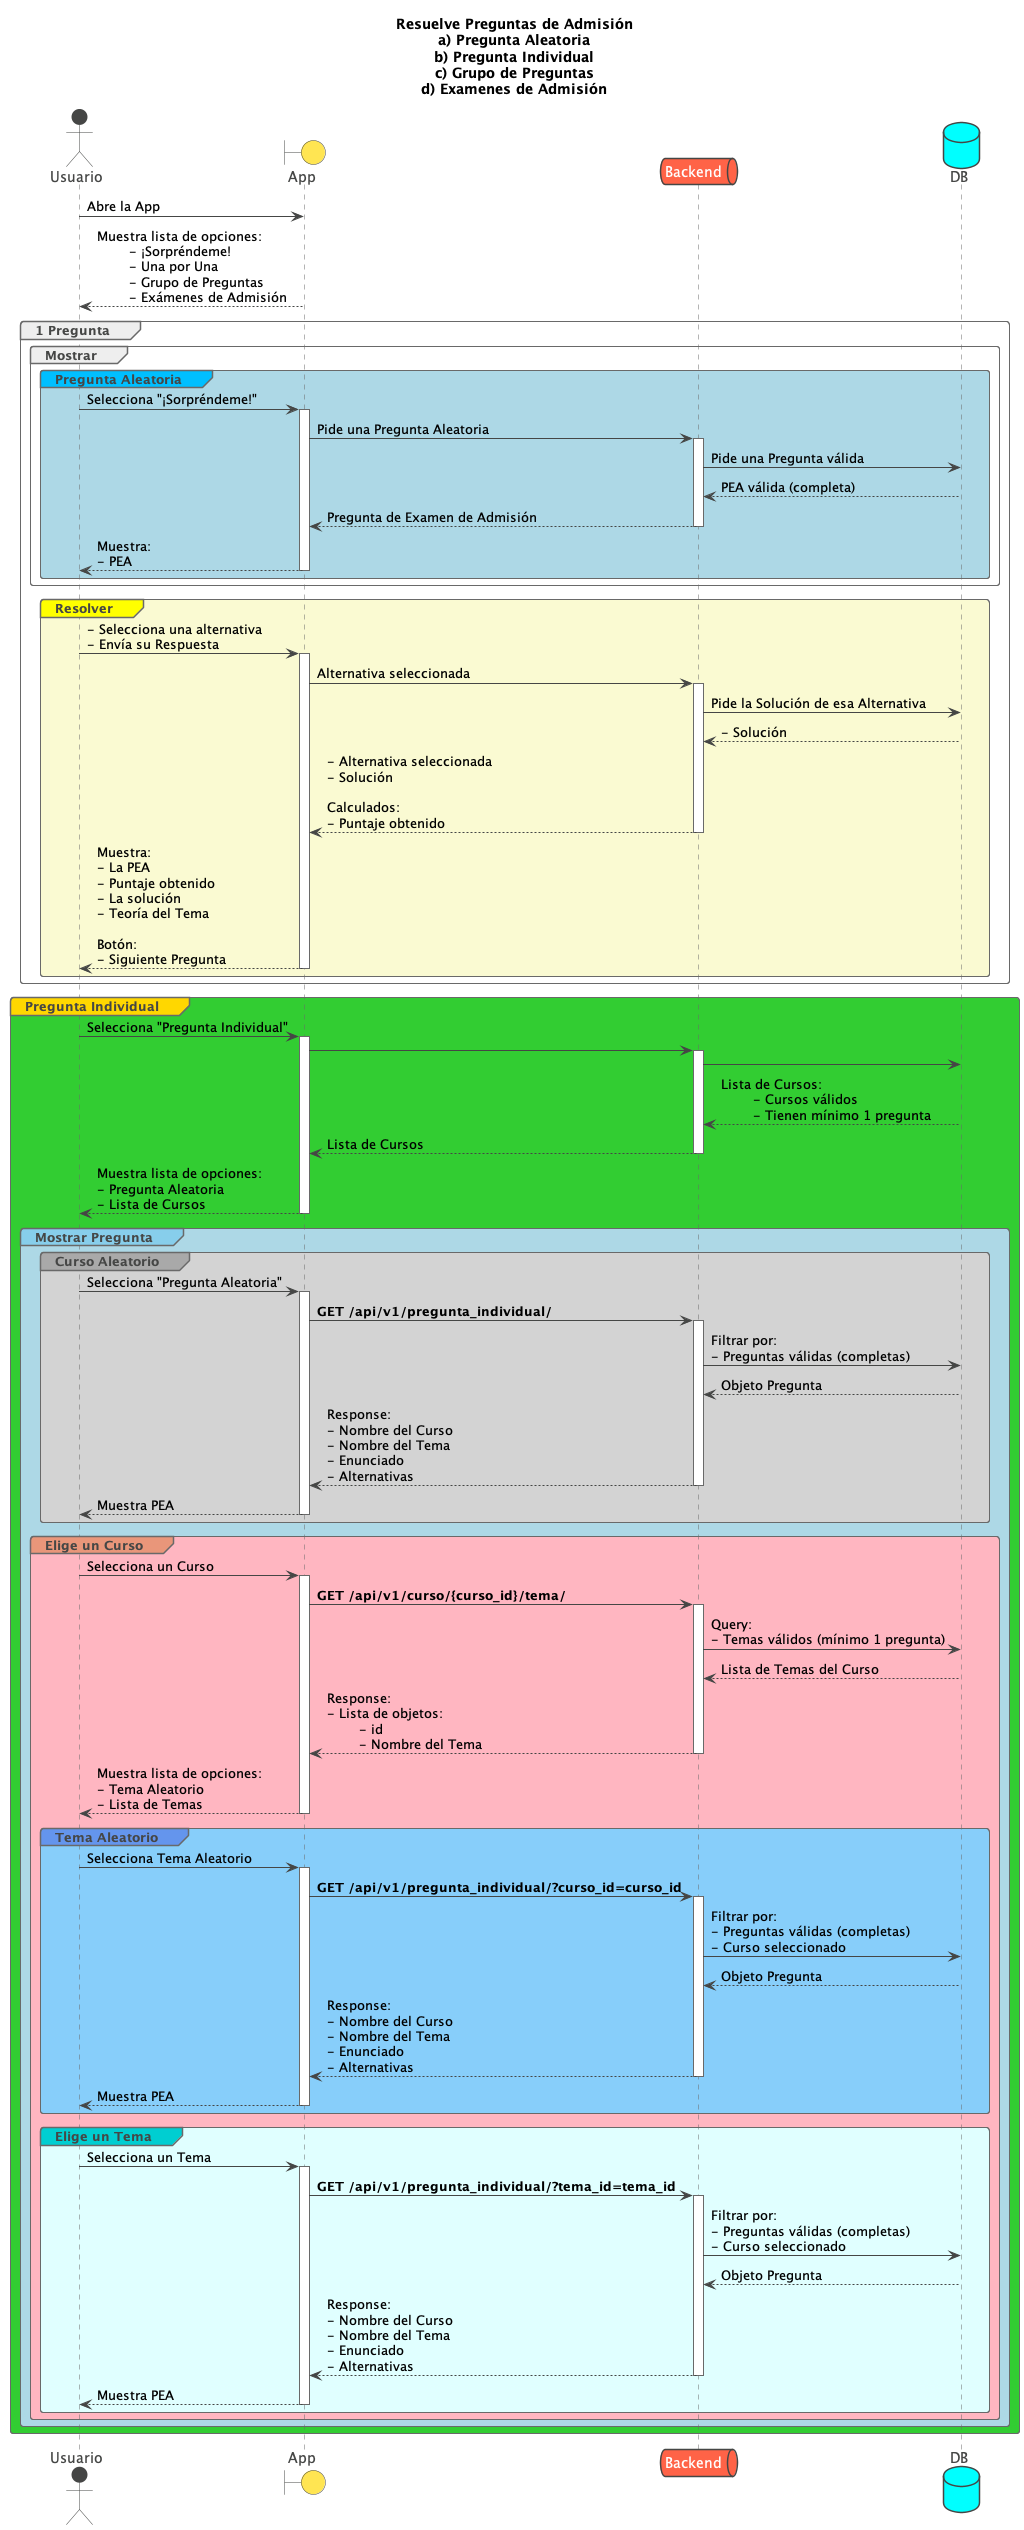

The diagram above was rendered by PlantUML. Its source (embedded in the PNG):
@startuml Da Vinci
!theme vibrant

title Resuelve Preguntas de Admisión\na) Pregunta Aleatoria\nb) Pregunta Individual\nc) Grupo de Preguntas\nd) Examenes de Admisión

actor Usuario
boundary App
queue Backend
database DB


Usuario -> App: Abre la App
Usuario <-- App: Muestra lista de opciones: \n\t- ¡Sorpréndeme!\n\t- Una por Una \n\t- Grupo de Preguntas \n\t- Exámenes de Admisión




group 1 Pregunta
    group Mostrar
        group#DeepSkyBlue #LightBlue Pregunta Aleatoria
            Usuario -> App: Selecciona "¡Sorpréndeme!"
            activate App
                App -> Backend: Pide una Pregunta Aleatoria
                activate Backend
                    Backend -> DB: Pide una Pregunta válida
                    Backend <-- DB: PEA válida (completa)
                    App <-- Backend: Pregunta de Examen de Admisión
                deactivate Backend
                Usuario <-- App: Muestra:\n- PEA
            deactivate App
        end
    end
    group#Yellow #LightGoldenRodYellow Resolver
        Usuario -> App: - Selecciona una alternativa\n- Envía su Respuesta
        activate App
            App -> Backend: Alternativa seleccionada
            activate Backend
                Backend -> DB: Pide la Solución de esa Alternativa
                Backend <-- DB: - Solución
                App <-- Backend: - Alternativa seleccionada\n- Solución\n\nCalculados:\n- Puntaje obtenido
            deactivate Backend
            Usuario <-- App: Muestra: \n- La PEA \n- Puntaje obtenido \n- La solución \n- Teoría del Tema \n\nBotón:\n- Siguiente Pregunta
        deactivate App
    end
end







group#Gold  #LimeGreen Pregunta Individual
Usuario -> App: Selecciona "Pregunta Individual"
activate App
    App -> Backend:
        activate Backend
            Backend -> DB: 
            Backend <-- DB: Lista de Cursos:\n\t- Cursos válidos\n\t- Tienen mínimo 1 pregunta
            App <-- Backend: Lista de Cursos
        deactivate Backend
    Usuario <-- App: Muestra lista de opciones: \n- Pregunta Aleatoria \n- Lista de Cursos
deactivate App

    group#SkyBlue #LightBlue Mostrar Pregunta
        group#DarkGray #LightGray Curso Aleatorio
            Usuario -> App: Selecciona "Pregunta Aleatoria"
            activate App
                App -> Backend: **GET /api/v1/pregunta_individual/**
                activate Backend
                    Backend -> DB: Filtrar por: \n- Preguntas válidas (completas)
                    Backend <-- DB: Objeto Pregunta
                    App <-- Backend: Response: \n- Nombre del Curso \n- Nombre del Tema \n- Enunciado \n- Alternativas
                deactivate Backend
                Usuario <-- App: Muestra PEA
            deactivate App
        end

        group#DarkSalmon #LightPink Elige un Curso
            Usuario -> App: Selecciona un Curso
            activate App
                App -> Backend: **GET /api/v1/curso/{curso_id}/tema/**
                    activate Backend
                        Backend -> DB: Query: \n- Temas válidos (mínimo 1 pregunta)
                        Backend <-- DB: Lista de Temas del Curso
                        App <-- Backend: Response: \n- Lista de objetos:\n\t- id \n\t- Nombre del Tema 
                    deactivate Backend
                Usuario <-- App: Muestra lista de opciones: \n- Tema Aleatorio \n- Lista de Temas
            deactivate App

            group#CornflowerBlue #LightSkyBlue Tema Aleatorio
                Usuario -> App: Selecciona Tema Aleatorio
                activate App
                    App -> Backend: **GET /api/v1/pregunta_individual/?curso_id=curso_id**
                    activate Backend
                        Backend -> DB: Filtrar por: \n- Preguntas válidas (completas)\n- Curso seleccionado
                        Backend <-- DB: Objeto Pregunta
                        App <-- Backend: Response: \n- Nombre del Curso \n- Nombre del Tema \n- Enunciado \n- Alternativas
                    deactivate Backend
                    Usuario <-- App: Muestra PEA
                deactivate App
            end

            group#DarkTurquoise #LightCyan Elige un Tema
                Usuario -> App: Selecciona un Tema
                activate App
                    App -> Backend: **GET /api/v1/pregunta_individual/?tema_id=tema_id**
                    activate Backend
                        Backend -> DB: Filtrar por: \n- Preguntas válidas (completas)\n- Curso seleccionado
                        Backend <-- DB: Objeto Pregunta
                        App <-- Backend: Response: \n- Nombre del Curso \n- Nombre del Tema \n- Enunciado \n- Alternativas
                    deactivate Backend
                    Usuario <-- App: Muestra PEA
                deactivate App
            end
        end
    end

end





@enduml